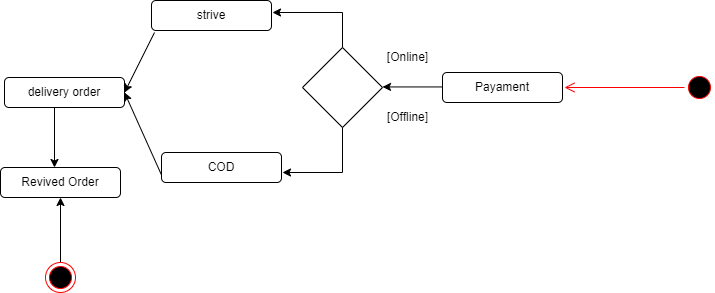

The diagram above was exported from draw.io. Its source (the exported page's mxGraphModel, read from the mxfile embedded in the PNG):
<mxGraphModel dx="989" dy="544" grid="1" gridSize="10" guides="1" tooltips="1" connect="1" arrows="1" fold="1" page="1" pageScale="1" pageWidth="850" pageHeight="1100" math="0" shadow="0">
  <root>
    <mxCell id="0" />
    <mxCell id="1" parent="0" />
    <mxCell id="UBrovD1UK33MgEuVJket-1" value="Payament" style="rounded=1;whiteSpace=wrap;html=1;" vertex="1" parent="1">
      <mxGeometry x="448" y="740" width="120" height="30" as="geometry" />
    </mxCell>
    <mxCell id="UBrovD1UK33MgEuVJket-2" value="" style="endArrow=classic;html=1;rounded=0;exitX=0;exitY=0.5;exitDx=0;exitDy=0;" edge="1" parent="1">
      <mxGeometry width="50" height="50" relative="1" as="geometry">
        <mxPoint x="448" y="754.44" as="sourcePoint" />
        <mxPoint x="388" y="754.44" as="targetPoint" />
      </mxGeometry>
    </mxCell>
    <mxCell id="UBrovD1UK33MgEuVJket-3" value="" style="rhombus;whiteSpace=wrap;html=1;" vertex="1" parent="1">
      <mxGeometry x="308" y="715" width="80" height="80" as="geometry" />
    </mxCell>
    <mxCell id="UBrovD1UK33MgEuVJket-4" value="" style="endArrow=none;html=1;rounded=0;exitX=0.5;exitY=0;exitDx=0;exitDy=0;" edge="1" parent="1" source="UBrovD1UK33MgEuVJket-3">
      <mxGeometry width="50" height="50" relative="1" as="geometry">
        <mxPoint x="348" y="730" as="sourcePoint" />
        <mxPoint x="348" y="680" as="targetPoint" />
      </mxGeometry>
    </mxCell>
    <mxCell id="UBrovD1UK33MgEuVJket-5" value="" style="endArrow=classic;html=1;rounded=0;" edge="1" parent="1">
      <mxGeometry width="50" height="50" relative="1" as="geometry">
        <mxPoint x="348" y="680" as="sourcePoint" />
        <mxPoint x="278" y="680" as="targetPoint" />
      </mxGeometry>
    </mxCell>
    <mxCell id="UBrovD1UK33MgEuVJket-6" value="" style="endArrow=none;html=1;rounded=0;entryX=0.5;entryY=1;entryDx=0;entryDy=0;" edge="1" parent="1" target="UBrovD1UK33MgEuVJket-3">
      <mxGeometry width="50" height="50" relative="1" as="geometry">
        <mxPoint x="348" y="840" as="sourcePoint" />
        <mxPoint x="388" y="790" as="targetPoint" />
      </mxGeometry>
    </mxCell>
    <mxCell id="UBrovD1UK33MgEuVJket-7" value="" style="endArrow=classic;html=1;rounded=0;" edge="1" parent="1">
      <mxGeometry width="50" height="50" relative="1" as="geometry">
        <mxPoint x="348" y="840" as="sourcePoint" />
        <mxPoint x="288" y="840" as="targetPoint" />
      </mxGeometry>
    </mxCell>
    <mxCell id="UBrovD1UK33MgEuVJket-8" value="[Online]" style="text;html=1;align=center;verticalAlign=middle;resizable=0;points=[];autosize=1;strokeColor=none;fillColor=none;" vertex="1" parent="1">
      <mxGeometry x="383" y="715" width="60" height="20" as="geometry" />
    </mxCell>
    <mxCell id="UBrovD1UK33MgEuVJket-9" value="[Offline]" style="text;html=1;align=center;verticalAlign=middle;resizable=0;points=[];autosize=1;strokeColor=none;fillColor=none;" vertex="1" parent="1">
      <mxGeometry x="383" y="775" width="60" height="20" as="geometry" />
    </mxCell>
    <mxCell id="UBrovD1UK33MgEuVJket-10" value="COD" style="rounded=1;whiteSpace=wrap;html=1;" vertex="1" parent="1">
      <mxGeometry x="167" y="820" width="120" height="30" as="geometry" />
    </mxCell>
    <mxCell id="UBrovD1UK33MgEuVJket-11" value="strive" style="rounded=1;whiteSpace=wrap;html=1;" vertex="1" parent="1">
      <mxGeometry x="157" y="668" width="120" height="30" as="geometry" />
    </mxCell>
    <mxCell id="UBrovD1UK33MgEuVJket-12" value="delivery order" style="rounded=1;whiteSpace=wrap;html=1;" vertex="1" parent="1">
      <mxGeometry x="10" y="745" width="120" height="30" as="geometry" />
    </mxCell>
    <mxCell id="UBrovD1UK33MgEuVJket-13" value="" style="endArrow=classic;html=1;rounded=0;entryX=1;entryY=0.5;entryDx=0;entryDy=0;" edge="1" parent="1" target="UBrovD1UK33MgEuVJket-12">
      <mxGeometry width="50" height="50" relative="1" as="geometry">
        <mxPoint x="160" y="700" as="sourcePoint" />
        <mxPoint x="520" y="640" as="targetPoint" />
      </mxGeometry>
    </mxCell>
    <mxCell id="UBrovD1UK33MgEuVJket-14" value="" style="endArrow=classic;html=1;rounded=0;entryX=1;entryY=0.5;entryDx=0;entryDy=0;exitX=0;exitY=0.75;exitDx=0;exitDy=0;" edge="1" parent="1" source="UBrovD1UK33MgEuVJket-10" target="UBrovD1UK33MgEuVJket-12">
      <mxGeometry width="50" height="50" relative="1" as="geometry">
        <mxPoint x="170" y="710" as="sourcePoint" />
        <mxPoint x="140" y="770" as="targetPoint" />
      </mxGeometry>
    </mxCell>
    <mxCell id="UBrovD1UK33MgEuVJket-15" value="" style="endArrow=classic;html=1;rounded=0;" edge="1" parent="1">
      <mxGeometry width="50" height="50" relative="1" as="geometry">
        <mxPoint x="60" y="775" as="sourcePoint" />
        <mxPoint x="60" y="835" as="targetPoint" />
      </mxGeometry>
    </mxCell>
    <mxCell id="UBrovD1UK33MgEuVJket-16" value="Revived Order" style="rounded=1;whiteSpace=wrap;html=1;" vertex="1" parent="1">
      <mxGeometry x="6" y="835" width="120" height="30" as="geometry" />
    </mxCell>
    <mxCell id="UBrovD1UK33MgEuVJket-17" style="edgeStyle=orthogonalEdgeStyle;rounded=0;orthogonalLoop=1;jettySize=auto;html=1;entryX=0.5;entryY=1;entryDx=0;entryDy=0;" edge="1" parent="1" source="UBrovD1UK33MgEuVJket-18" target="UBrovD1UK33MgEuVJket-16">
      <mxGeometry relative="1" as="geometry" />
    </mxCell>
    <mxCell id="UBrovD1UK33MgEuVJket-18" value="" style="ellipse;html=1;shape=endState;fillColor=#000000;strokeColor=#ff0000;" vertex="1" parent="1">
      <mxGeometry x="51" y="930" width="30" height="30" as="geometry" />
    </mxCell>
    <mxCell id="UBrovD1UK33MgEuVJket-19" value="" style="ellipse;html=1;shape=startState;fillColor=#000000;strokeColor=#ff0000;" vertex="1" parent="1">
      <mxGeometry x="690" y="740" width="30" height="30" as="geometry" />
    </mxCell>
    <mxCell id="UBrovD1UK33MgEuVJket-20" value="" style="edgeStyle=orthogonalEdgeStyle;html=1;verticalAlign=bottom;endArrow=open;endSize=8;strokeColor=#ff0000;rounded=0;" edge="1" parent="1" source="UBrovD1UK33MgEuVJket-19">
      <mxGeometry relative="1" as="geometry">
        <mxPoint x="570" y="755" as="targetPoint" />
      </mxGeometry>
    </mxCell>
  </root>
</mxGraphModel>